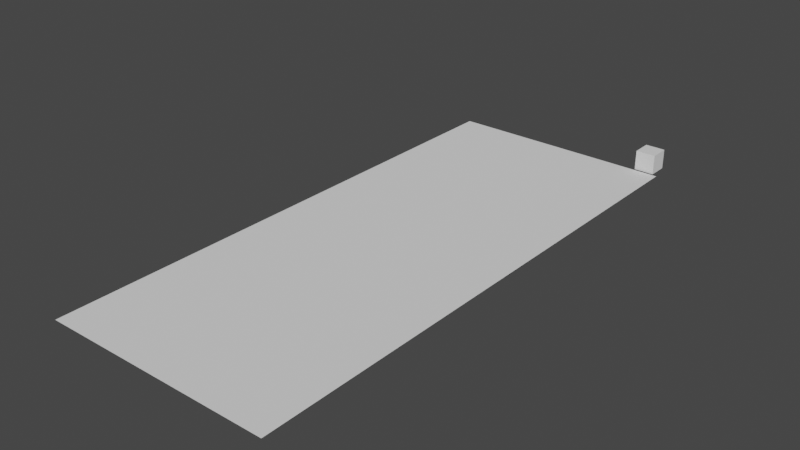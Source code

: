# Source: SectionSafearea2.blend  (saved by Blender 3.2.14; exported with 4.5.12 LTS)
import bpy
from mathutils import Matrix  # noqa: F401  (used for matrix-valued properties, if any)

bpy.ops.wm.read_factory_settings(use_empty=True)
scene = bpy.context.scene
scene.name = 'Scene'

# ---- collections
col_collection = bpy.data.collections.new('Collection'); scene.collection.children.link(col_collection)

# ---- world
world_world = bpy.data.worlds.new('World'); scene.world = world_world
world_world.use_nodes = True; world_world.node_tree.nodes.clear()
_N = world_world.node_tree.nodes; _L = world_world.node_tree.links
n0 = _N.new('ShaderNodeOutputWorld'); n0.name = 'World Output'; n0.location = (300, 300)
n1 = _N.new('ShaderNodeBackground'); n1.name = 'Background'; n1.location = (10, 300)
n1.inputs[0].default_value = (0.05088, 0.05088, 0.05088, 1.0)
_L.new(n1.outputs[0], n0.inputs[0])
n0.is_active_output = True
world_world.color = (0.05088, 0.05088, 0.05088)
world_world.use_sun_shadow = False
world_world.sun_shadow_jitter_overblur = 0.0

# ---- meshes
me_plane_002 = bpy.data.meshes.new('Plane.002')
me_plane_002.from_pydata([(-1.5, -27.0, 0.0), (1.5, -27.0, 0.0), (-1.5, 27.0, 0.0), (1.5, 27.0, 0.0)], [], [(0, 1, 3, 2)])
_uv = me_plane_002.uv_layers.new(name='UVMap')
_uv.uv.foreach_set('vector', [0.0, 0.0, 1.0, 0.0, 1.0, 1.0, 0.0, 1.0])
me_plane_002.update()
me_cube = bpy.data.meshes.new('Cube')
me_cube.from_pydata([(-1.0, 27.2, 0.0), (-1.0, 27.2, 2.0), (-1.0, 29.2, 0.0), (-1.0, 29.2, 2.0), (1.0, 27.2, 0.0), (1.0, 27.2, 2.0), (1.0, 29.2, 0.0), (1.0, 29.2, 2.0)], [], [(0, 1, 3, 2), (2, 3, 7, 6), (6, 7, 5, 4), (4, 5, 1, 0), (2, 6, 4, 0), (7, 3, 1, 5)])
_uv = me_cube.uv_layers.new(name='UVMap')
_uv.uv.foreach_set('vector', [0.375, 0.0, 0.625, 0.0, 0.625, 0.25, 0.375, 0.25, 0.375, 0.25, 0.625, 0.25, 0.625, 0.5, 0.375, 0.5, 0.375, 0.5, 0.625, 0.5, 0.625, 0.75, 0.375, 0.75, 0.375, 0.75, 0.625, 0.75, 0.625, 1.0, 0.375, 1.0, 0.125, 0.5, 0.375, 0.5, 0.375, 0.75, 0.125, 0.75, 0.625, 0.5, 0.875, 0.5, 0.875, 0.75, 0.625, 0.75])
me_cube.update()
me_plane_004 = bpy.data.meshes.new('Plane.004')
me_plane_004.from_pydata([(-21.5, -27.0, 0.0), (-1.5, -27.0, 0.0), (-21.5, 27.0, 0.0), (-1.5, 27.0, 0.0)], [], [(0, 1, 3, 2)])
me_plane_004.update()

# ---- objects
ob_trail = bpy.data.objects.new('Trail', me_plane_002)
ob_start = bpy.data.objects.new('Start', me_cube)
ob_measurment = bpy.data.objects.new('Measurment', me_plane_004)

# ---- transforms, parenting, visibility, modifiers, constraints
ob_trail.location = (0.0, 0.0, 0.001)
ob_start.location = (0.0, 0.0, 0.0)
ob_measurment.location = (0.0, 0.0, 0.0)

# ---- collection membership
col_collection.objects.link(ob_trail)
col_collection.objects.link(ob_start)
col_collection.objects.link(ob_measurment)

# ---- scene / render settings (as saved in the file)
scene.frame_start = 1; scene.frame_end = 250; scene.frame_set(1)
scene.render.engine = 'BLENDER_EEVEE_NEXT'
scene.cycles.sampling_pattern = 'TABULATED_SOBOL'
scene.cycles.use_light_tree = False
scene.view_settings.view_transform = 'Filmic'
bpy.context.view_layer.update()

# ---- added for rendering (the .blend has no active camera and no usable light): camera, sun
cam_auto = bpy.data.cameras.new('AutoCamera')
cam_auto.lens = 50.0
cam_auto.sensor_width = 36.0
cam_auto.clip_end = 1000.0
ob_auto_camera = bpy.data.objects.new('AutoCamera', cam_auto)
scene.collection.objects.link(ob_auto_camera)
ob_auto_camera.location = (46.2162, -66.3582, 45.9729)
ob_auto_camera.rotation_euler = (1.09748, -7.21219e-08, 0.694738)
scene.camera = ob_auto_camera
light_auto_sun = bpy.data.lights.new('AutoSun', 'SUN')
light_auto_sun.energy = 3.0
light_auto_sun.angle = 0.0523599
ob_auto_sun = bpy.data.objects.new('AutoSun', light_auto_sun)
scene.collection.objects.link(ob_auto_sun)
ob_auto_sun.rotation_euler = (0.872665, 0.174533, 0.523599)
bpy.context.view_layer.update()
